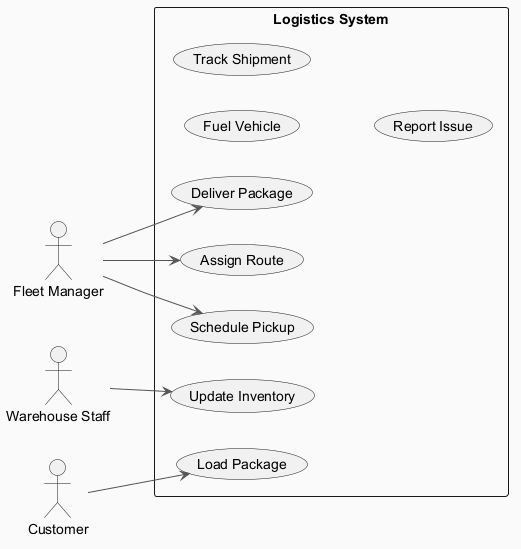

The diagram above was rendered by PlantUML. Its source (embedded in the PNG):
@startuml
skinparam backgroundColor #FAFAFA
skinparam classBackgroundColor #FFF3E0
skinparam classBorderColor #E65100
skinparam ArrowColor #555555
left to right direction
actor "Fleet Manager" as FleetManager
actor "Warehouse Staff" as WarehouseStaff
actor "Customer" as Customer
rectangle "Logistics System" {
  usecase "Fuel Vehicle" as UC_FuelVehicle
  usecase "Assign Route" as UC_AssignRoute
  usecase "Update Inventory" as UC_UpdateInventory
  usecase "Load Package" as UC_LoadPackage
  usecase "Track Shipment" as UC_TrackShipment
  usecase "Schedule Pickup" as UC_SchedulePickup
  usecase "Report Issue" as UC_ReportIssue
  usecase "Deliver Package" as UC_DeliverPackage
}
FleetManager --> UC_DeliverPackage
FleetManager --> UC_AssignRoute
FleetManager --> UC_SchedulePickup
WarehouseStaff --> UC_UpdateInventory
Customer --> UC_LoadPackage
@enduml